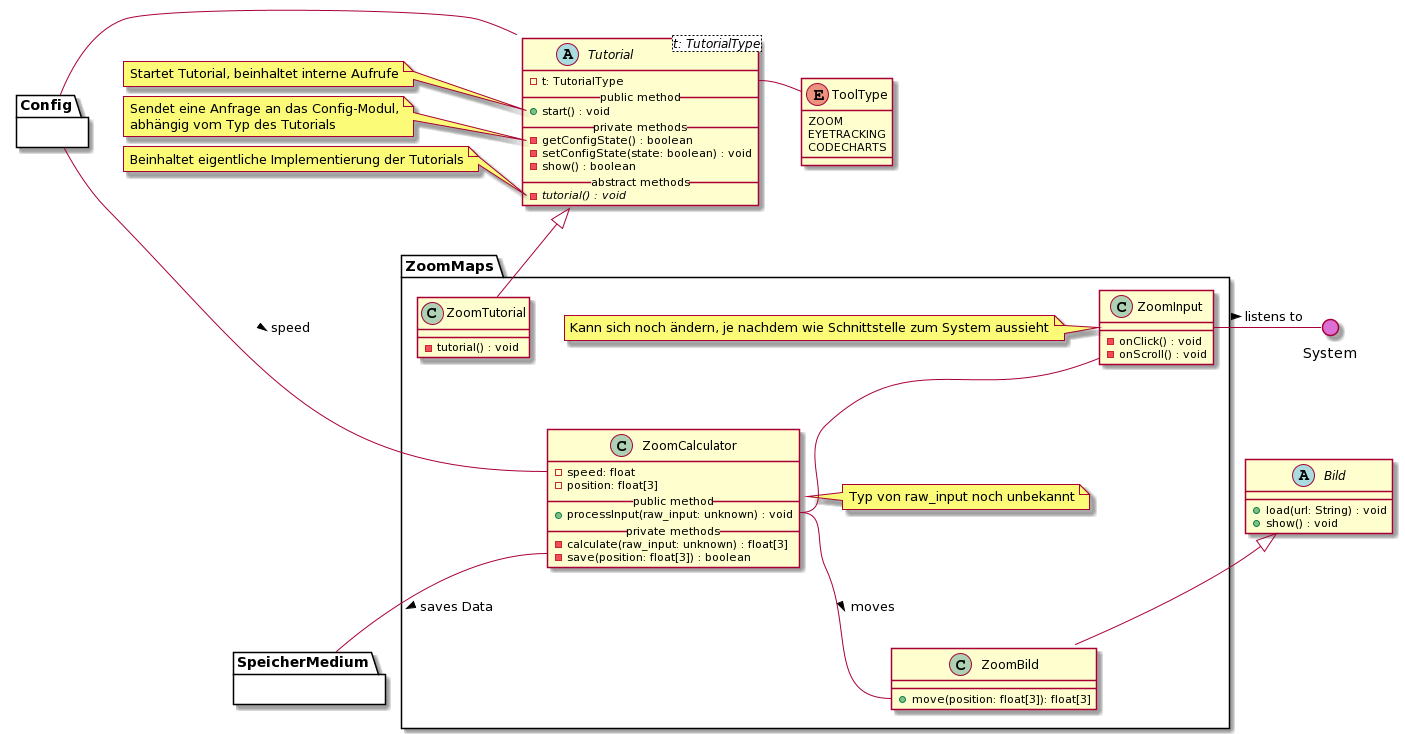

The diagram above was rendered by PlantUML. Its source (embedded in the PNG):
@startuml
' skinparam backgroundColor transparent
() System #DA70D5
top to bottom direction

' --- TUTORIAL ---
abstract Tutorial<t: TutorialType> {
  - t: TutorialType
  __public method__
  + start() : void
  __private methods__
  - getConfigState() : boolean
  - setConfigState(state: boolean) : void
  - show() : boolean
  __abstract methods__
  - {abstract} tutorial() : void
}

enum ToolType {
  ZOOM
  EYETRACKING
  CODECHARTS
}

' Notes
note left of Tutorial::start
    Startet Tutorial, beinhaltet interne Aufrufe
end note
note left of Tutorial::getConfigState
    Sendet eine Anfrage an das Config-Modul,
    abhängig vom Typ des Tutorials
end note
note left of Tutorial::tutorial
    Beinhaltet eigentliche Implementierung der Tutorials
end note

' Interaktionen
Tutorial::t -r- ToolType
Tutorial -l- Config


' --- BILD ---

abstract Bild {
  + load(url: String) : void
  + show() : void
}

' === ZOOM MAPS ===
package ZoomMaps {

    ' Zoom Input
    class ZoomInput {
        - onClick() : void
        - onScroll() : void
    }

    ' Notiz
    note left of ZoomInput
        Kann sich noch ändern, je nachdem wie Schnittstelle zum System aussieht
    end note

    ' Zoom Tutorial 
    class ZoomTutorial {
        - tutorial() : void
    }
  
    ' Zoom Calculator
    class ZoomCalculator {
        - speed: float
        - position: float[3]
        __public method__
        + processInput(raw_input: unknown) : void
        __private methods__
        - calculate(raw_input: unknown) : float[3]
        - save(position: float[3]) : boolean
    }

    ' Notiz
    note right of ZoomCalculator
        Typ von raw_input noch unbekannt
    end note

    ' Zoom Bild
    class ZoomBild {
        + move(position: float[3]): float[3]
    }


    ' Vererbungen
    Bild <|-- ZoomBild
    Tutorial <|-- ZoomTutorial

    ' Interaktionen
    ZoomInput -- ZoomCalculator::processInput
    ZoomCalculator::processInput  -- ZoomBild::move : > moves

    ' Andere Module
    ZoomCalculator::save -- SpeicherMedium : > saves Data
    ZoomCalculator::speed -l- Config : < speed
    ZoomInput -r- System : > listens to
  
}

' Blackboxen / Andere Module
package Config {}

package SpeicherMedium {}
@enduml